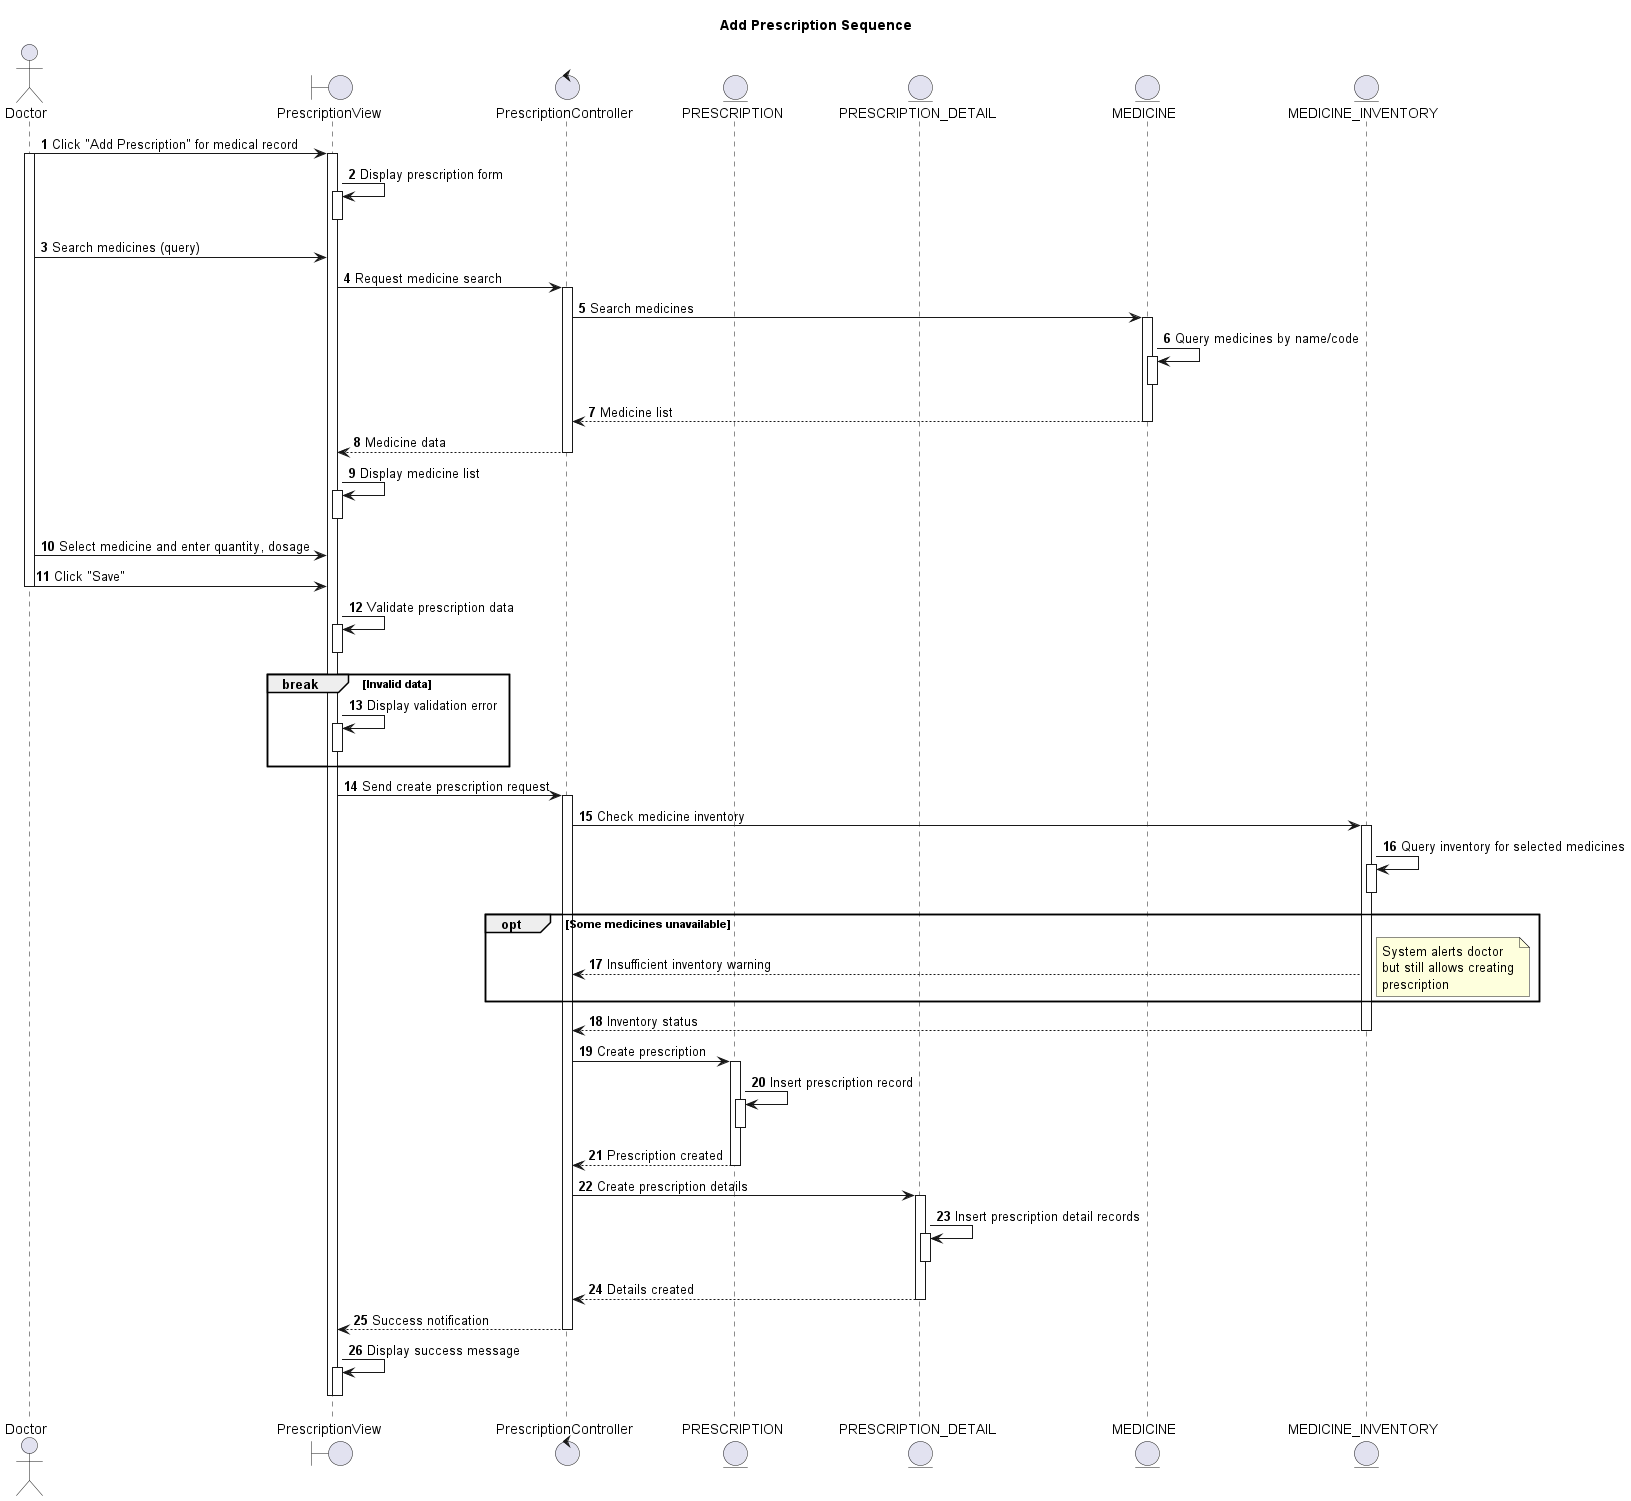

The diagram above was rendered by PlantUML. Its source (embedded in the PNG):
@startuml
autonumber

actor Doctor as Dr
boundary PrescriptionView as PV
control PrescriptionController as PC
entity PRESCRIPTION as PR
entity PRESCRIPTION_DETAIL as PD
entity MEDICINE as M
entity MEDICINE_INVENTORY as MI

title Add Prescription Sequence

Dr -> PV: Click "Add Prescription" for medical record
activate Dr
activate PV

PV -> PV: Display prescription form
activate PV
deactivate PV

Dr -> PV: Search medicines (query)

PV -> PC: Request medicine search
activate PC

PC -> M: Search medicines
activate M
M -> M: Query medicines by name/code
activate M
deactivate M
PC <-- M: Medicine list
deactivate M

PV <-- PC: Medicine data
deactivate PC
PV -> PV: Display medicine list
activate PV
deactivate PV

Dr -> PV: Select medicine and enter quantity, dosage
Dr -> PV: Click "Save"
deactivate Dr

PV -> PV: Validate prescription data
activate PV
deactivate PV

break Invalid data
  PV -> PV: Display validation error
  activate PV
  deactivate PV
end

PV -> PC: Send create prescription request
activate PC

PC -> MI: Check medicine inventory
activate MI
MI -> MI: Query inventory for selected medicines
activate MI
deactivate MI

opt Some medicines unavailable
  PC <-- MI: Insufficient inventory warning
  note right
    System alerts doctor
    but still allows creating
    prescription
  end note
end

PC <-- MI: Inventory status
deactivate MI

PC -> PR: Create prescription
activate PR
PR -> PR: Insert prescription record
activate PR
deactivate PR
PC <-- PR: Prescription created
deactivate PR

PC -> PD: Create prescription details
activate PD
PD -> PD: Insert prescription detail records
activate PD
deactivate PD
PC <-- PD: Details created
deactivate PD

PV <-- PC: Success notification
deactivate PC
PV -> PV: Display success message
activate PV
deactivate PV

deactivate PV

@enduml